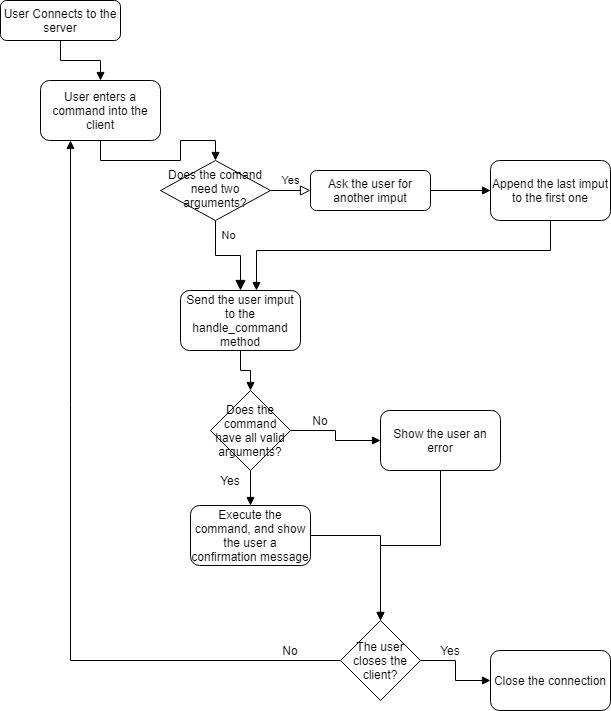

The diagram above was exported from draw.io. Its source (the exported page's mxGraphModel, read from the mxfile embedded in the PNG):
<mxGraphModel dx="868" dy="450" grid="1" gridSize="10" guides="1" tooltips="1" connect="1" arrows="1" fold="1" page="1" pageScale="1" pageWidth="827" pageHeight="1169" math="0" shadow="0">
  <root>
    <mxCell id="WIyWlLk6GJQsqaUBKTNV-0" />
    <mxCell id="WIyWlLk6GJQsqaUBKTNV-1" parent="WIyWlLk6GJQsqaUBKTNV-0" />
    <mxCell id="WIyWlLk6GJQsqaUBKTNV-2" value="" style="rounded=0;html=1;jettySize=auto;orthogonalLoop=1;fontSize=11;endArrow=block;endFill=1;strokeWidth=1;shadow=0;labelBackgroundColor=none;edgeStyle=orthogonalEdgeStyle;entryX=0.5;entryY=0;entryDx=0;entryDy=0;" parent="WIyWlLk6GJQsqaUBKTNV-1" source="WIyWlLk6GJQsqaUBKTNV-3" target="O75wFhM7NH5f7-s3zfP7-0" edge="1">
      <mxGeometry relative="1" as="geometry" />
    </mxCell>
    <mxCell id="WIyWlLk6GJQsqaUBKTNV-3" value="User Connects to the server" style="rounded=1;whiteSpace=wrap;html=1;fontSize=12;glass=0;strokeWidth=1;shadow=0;" parent="WIyWlLk6GJQsqaUBKTNV-1" vertex="1">
      <mxGeometry x="10" y="20" width="120" height="40" as="geometry" />
    </mxCell>
    <mxCell id="WIyWlLk6GJQsqaUBKTNV-4" value="No" style="rounded=0;html=1;jettySize=auto;orthogonalLoop=1;fontSize=11;endArrow=block;endFill=1;endSize=8;strokeWidth=1;shadow=0;labelBackgroundColor=none;edgeStyle=orthogonalEdgeStyle;" parent="WIyWlLk6GJQsqaUBKTNV-1" source="WIyWlLk6GJQsqaUBKTNV-6" edge="1">
      <mxGeometry y="20" relative="1" as="geometry">
        <mxPoint as="offset" />
        <mxPoint x="250" y="310" as="targetPoint" />
      </mxGeometry>
    </mxCell>
    <mxCell id="WIyWlLk6GJQsqaUBKTNV-5" value="Yes&lt;br&gt;" style="edgeStyle=orthogonalEdgeStyle;rounded=0;html=1;jettySize=auto;orthogonalLoop=1;fontSize=11;endArrow=block;endFill=0;endSize=8;strokeWidth=1;shadow=0;labelBackgroundColor=none;" parent="WIyWlLk6GJQsqaUBKTNV-1" source="WIyWlLk6GJQsqaUBKTNV-6" target="WIyWlLk6GJQsqaUBKTNV-7" edge="1">
      <mxGeometry y="10" relative="1" as="geometry">
        <mxPoint as="offset" />
        <Array as="points">
          <mxPoint x="280" y="230" />
          <mxPoint x="280" y="210" />
        </Array>
      </mxGeometry>
    </mxCell>
    <mxCell id="WIyWlLk6GJQsqaUBKTNV-6" value="Does the comand need two arguments?" style="rhombus;whiteSpace=wrap;html=1;shadow=0;fontFamily=Helvetica;fontSize=12;align=center;strokeWidth=1;spacing=6;spacingTop=-4;" parent="WIyWlLk6GJQsqaUBKTNV-1" vertex="1">
      <mxGeometry x="170" y="180" width="110" height="60" as="geometry" />
    </mxCell>
    <mxCell id="O75wFhM7NH5f7-s3zfP7-5" style="edgeStyle=orthogonalEdgeStyle;rounded=0;orthogonalLoop=1;jettySize=auto;html=1;entryX=0;entryY=0.5;entryDx=0;entryDy=0;endArrow=block;endFill=1;" edge="1" parent="WIyWlLk6GJQsqaUBKTNV-1" source="WIyWlLk6GJQsqaUBKTNV-7" target="O75wFhM7NH5f7-s3zfP7-2">
      <mxGeometry relative="1" as="geometry" />
    </mxCell>
    <mxCell id="WIyWlLk6GJQsqaUBKTNV-7" value="Ask the user for another imput" style="rounded=1;whiteSpace=wrap;html=1;fontSize=12;glass=0;strokeWidth=1;shadow=0;" parent="WIyWlLk6GJQsqaUBKTNV-1" vertex="1">
      <mxGeometry x="320" y="190" width="120" height="40" as="geometry" />
    </mxCell>
    <mxCell id="O75wFhM7NH5f7-s3zfP7-1" style="edgeStyle=orthogonalEdgeStyle;rounded=0;orthogonalLoop=1;jettySize=auto;html=1;endArrow=block;endFill=1;" edge="1" parent="WIyWlLk6GJQsqaUBKTNV-1" source="O75wFhM7NH5f7-s3zfP7-0" target="WIyWlLk6GJQsqaUBKTNV-6">
      <mxGeometry relative="1" as="geometry" />
    </mxCell>
    <mxCell id="O75wFhM7NH5f7-s3zfP7-0" value="User enters a command into the client" style="rounded=1;whiteSpace=wrap;html=1;" vertex="1" parent="WIyWlLk6GJQsqaUBKTNV-1">
      <mxGeometry x="50" y="100" width="120" height="60" as="geometry" />
    </mxCell>
    <mxCell id="O75wFhM7NH5f7-s3zfP7-9" style="edgeStyle=orthogonalEdgeStyle;rounded=0;orthogonalLoop=1;jettySize=auto;html=1;endArrow=block;endFill=1;" edge="1" parent="WIyWlLk6GJQsqaUBKTNV-1" source="O75wFhM7NH5f7-s3zfP7-2" target="O75wFhM7NH5f7-s3zfP7-8">
      <mxGeometry relative="1" as="geometry">
        <Array as="points">
          <mxPoint x="560" y="270" />
          <mxPoint x="266" y="270" />
        </Array>
      </mxGeometry>
    </mxCell>
    <mxCell id="O75wFhM7NH5f7-s3zfP7-2" value="Append the last imput to the first one" style="rounded=1;whiteSpace=wrap;html=1;" vertex="1" parent="WIyWlLk6GJQsqaUBKTNV-1">
      <mxGeometry x="500" y="180" width="120" height="60" as="geometry" />
    </mxCell>
    <mxCell id="O75wFhM7NH5f7-s3zfP7-11" style="edgeStyle=orthogonalEdgeStyle;rounded=0;orthogonalLoop=1;jettySize=auto;html=1;entryX=0.5;entryY=0;entryDx=0;entryDy=0;endArrow=block;endFill=1;" edge="1" parent="WIyWlLk6GJQsqaUBKTNV-1" source="O75wFhM7NH5f7-s3zfP7-8" target="O75wFhM7NH5f7-s3zfP7-10">
      <mxGeometry relative="1" as="geometry" />
    </mxCell>
    <mxCell id="O75wFhM7NH5f7-s3zfP7-8" value="Send the user imput to the handle_command method" style="rounded=1;whiteSpace=wrap;html=1;" vertex="1" parent="WIyWlLk6GJQsqaUBKTNV-1">
      <mxGeometry x="190" y="310" width="120" height="60" as="geometry" />
    </mxCell>
    <mxCell id="O75wFhM7NH5f7-s3zfP7-12" style="edgeStyle=orthogonalEdgeStyle;rounded=0;orthogonalLoop=1;jettySize=auto;html=1;endArrow=block;endFill=1;" edge="1" parent="WIyWlLk6GJQsqaUBKTNV-1" source="O75wFhM7NH5f7-s3zfP7-10">
      <mxGeometry relative="1" as="geometry">
        <mxPoint x="390" y="460" as="targetPoint" />
      </mxGeometry>
    </mxCell>
    <mxCell id="O75wFhM7NH5f7-s3zfP7-20" style="edgeStyle=orthogonalEdgeStyle;rounded=0;orthogonalLoop=1;jettySize=auto;html=1;entryX=0.5;entryY=0;entryDx=0;entryDy=0;endArrow=block;endFill=1;" edge="1" parent="WIyWlLk6GJQsqaUBKTNV-1" source="O75wFhM7NH5f7-s3zfP7-10" target="O75wFhM7NH5f7-s3zfP7-15">
      <mxGeometry relative="1" as="geometry" />
    </mxCell>
    <mxCell id="O75wFhM7NH5f7-s3zfP7-10" value="Does the command have all valid arguments?" style="rhombus;whiteSpace=wrap;html=1;" vertex="1" parent="WIyWlLk6GJQsqaUBKTNV-1">
      <mxGeometry x="220" y="410" width="80" height="80" as="geometry" />
    </mxCell>
    <mxCell id="O75wFhM7NH5f7-s3zfP7-24" style="edgeStyle=orthogonalEdgeStyle;rounded=0;orthogonalLoop=1;jettySize=auto;html=1;entryX=0.5;entryY=0;entryDx=0;entryDy=0;endArrow=block;endFill=1;" edge="1" parent="WIyWlLk6GJQsqaUBKTNV-1" source="O75wFhM7NH5f7-s3zfP7-13" target="O75wFhM7NH5f7-s3zfP7-23">
      <mxGeometry relative="1" as="geometry" />
    </mxCell>
    <mxCell id="O75wFhM7NH5f7-s3zfP7-13" value="Show the user an error" style="rounded=1;whiteSpace=wrap;html=1;" vertex="1" parent="WIyWlLk6GJQsqaUBKTNV-1">
      <mxGeometry x="390" y="430" width="120" height="60" as="geometry" />
    </mxCell>
    <mxCell id="O75wFhM7NH5f7-s3zfP7-14" value="No" style="text;html=1;strokeColor=none;fillColor=none;align=center;verticalAlign=middle;whiteSpace=wrap;rounded=0;" vertex="1" parent="WIyWlLk6GJQsqaUBKTNV-1">
      <mxGeometry x="310" y="430" width="40" height="20" as="geometry" />
    </mxCell>
    <mxCell id="O75wFhM7NH5f7-s3zfP7-25" style="edgeStyle=orthogonalEdgeStyle;rounded=0;orthogonalLoop=1;jettySize=auto;html=1;entryX=0.5;entryY=0;entryDx=0;entryDy=0;endArrow=block;endFill=1;" edge="1" parent="WIyWlLk6GJQsqaUBKTNV-1" source="O75wFhM7NH5f7-s3zfP7-15" target="O75wFhM7NH5f7-s3zfP7-23">
      <mxGeometry relative="1" as="geometry" />
    </mxCell>
    <mxCell id="O75wFhM7NH5f7-s3zfP7-15" value="Execute the command, and show the user a confirmation message" style="rounded=1;whiteSpace=wrap;html=1;" vertex="1" parent="WIyWlLk6GJQsqaUBKTNV-1">
      <mxGeometry x="200" y="525" width="120" height="60" as="geometry" />
    </mxCell>
    <mxCell id="O75wFhM7NH5f7-s3zfP7-17" value="Yes" style="text;html=1;strokeColor=none;fillColor=none;align=center;verticalAlign=middle;whiteSpace=wrap;rounded=0;rotation=0;" vertex="1" parent="WIyWlLk6GJQsqaUBKTNV-1">
      <mxGeometry x="220" y="490" width="40" height="20" as="geometry" />
    </mxCell>
    <mxCell id="O75wFhM7NH5f7-s3zfP7-27" style="edgeStyle=orthogonalEdgeStyle;rounded=0;orthogonalLoop=1;jettySize=auto;html=1;entryX=0;entryY=0.5;entryDx=0;entryDy=0;endArrow=block;endFill=1;" edge="1" parent="WIyWlLk6GJQsqaUBKTNV-1" source="O75wFhM7NH5f7-s3zfP7-23" target="O75wFhM7NH5f7-s3zfP7-26">
      <mxGeometry relative="1" as="geometry" />
    </mxCell>
    <mxCell id="O75wFhM7NH5f7-s3zfP7-28" style="edgeStyle=orthogonalEdgeStyle;rounded=0;orthogonalLoop=1;jettySize=auto;html=1;entryX=0.25;entryY=1;entryDx=0;entryDy=0;endArrow=block;endFill=1;" edge="1" parent="WIyWlLk6GJQsqaUBKTNV-1" source="O75wFhM7NH5f7-s3zfP7-23" target="O75wFhM7NH5f7-s3zfP7-0">
      <mxGeometry relative="1" as="geometry" />
    </mxCell>
    <mxCell id="O75wFhM7NH5f7-s3zfP7-23" value="The user closes the client?" style="rhombus;whiteSpace=wrap;html=1;" vertex="1" parent="WIyWlLk6GJQsqaUBKTNV-1">
      <mxGeometry x="350" y="640" width="80" height="80" as="geometry" />
    </mxCell>
    <mxCell id="O75wFhM7NH5f7-s3zfP7-26" value="Close the connection" style="rounded=1;whiteSpace=wrap;html=1;" vertex="1" parent="WIyWlLk6GJQsqaUBKTNV-1">
      <mxGeometry x="500" y="670" width="120" height="60" as="geometry" />
    </mxCell>
    <mxCell id="O75wFhM7NH5f7-s3zfP7-29" value="Yes" style="text;html=1;strokeColor=none;fillColor=none;align=center;verticalAlign=middle;whiteSpace=wrap;rounded=0;" vertex="1" parent="WIyWlLk6GJQsqaUBKTNV-1">
      <mxGeometry x="440" y="660" width="40" height="20" as="geometry" />
    </mxCell>
    <mxCell id="O75wFhM7NH5f7-s3zfP7-30" value="No" style="text;html=1;strokeColor=none;fillColor=none;align=center;verticalAlign=middle;whiteSpace=wrap;rounded=0;" vertex="1" parent="WIyWlLk6GJQsqaUBKTNV-1">
      <mxGeometry x="280" y="660" width="40" height="20" as="geometry" />
    </mxCell>
  </root>
</mxGraphModel>